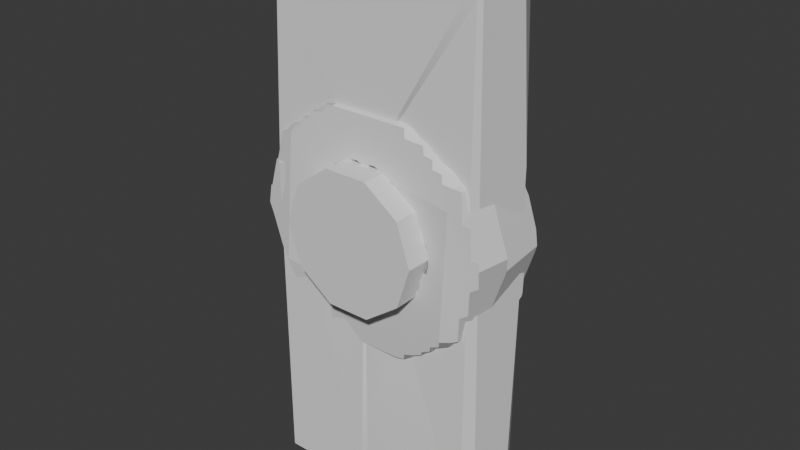 # Source: monolith.blend  (saved by Blender 5.0.118; exported with 4.5.12 LTS)
import bpy
from mathutils import Matrix  # noqa: F401  (used for matrix-valued properties, if any)

bpy.ops.wm.read_factory_settings(use_empty=True)
scene = bpy.context.scene
scene.name = 'Scene'

# ---- collections
col_collection = bpy.data.collections.new('Collection'); scene.collection.children.link(col_collection)

# ---- world
world_world = bpy.data.worlds.new('World'); scene.world = world_world
world_world.use_nodes = True; world_world.node_tree.nodes.clear()
_N = world_world.node_tree.nodes; _L = world_world.node_tree.links
n0 = _N.new('ShaderNodeOutputWorld'); n0.name = 'World Output'; n0.location = (200, 100)
n1 = _N.new('ShaderNodeBackground'); n1.name = 'Background'; n1.location = (-200, 100)
n1.inputs[0].default_value = (0.05088, 0.05088, 0.05088, 1.0)
_L.new(n1.outputs[0], n0.inputs[0])
n0.is_active_output = True
world_world.color = (0.05088, 0.05088, 0.05088)
world_world.sun_shadow_jitter_overblur = 0.0

# ---- meshes
me_torus_002 = bpy.data.meshes.new('Torus.002')
me_torus_002.from_pydata([(1.276, 1.233e-09, 0.0), (1.23, 5.458e-09, 0.2333), (0.7154, -2.676e-09, 0.2386), (0.7134, -4.307e-10, 2.325e-16), (0.7154, -9.207e-09, -0.2416), (1.23, 5.458e-09, -0.2333), (1.032, 0.7501, 0.0), (0.9949, 0.7228, 0.2333), (0.5788, 0.4205, 0.2386), (0.5772, 0.4193, -1.274e-15), (0.5788, 0.4205, -0.2416), (0.9949, 0.7228, -0.2333), (0.3943, 1.214, 0.0), (0.38, 1.17, 0.2333), (0.2211, 0.6804, 0.2386), (0.2205, 0.6785, -2.205e-15), (0.2211, 0.6804, -0.2416), (0.38, 1.17, -0.2333), (-0.3943, 1.214, 0.0), (-0.38, 1.17, 0.2333), (-0.2211, 0.6804, 0.2386), (-0.2205, 0.6785, -2.205e-15), (-0.2211, 0.6804, -0.2416), (-0.38, 1.17, -0.2333), (-1.032, 0.7501, 0.0), (-0.9949, 0.7228, 0.2333), (-0.5788, 0.4205, 0.2386), (-0.5772, 0.4193, -1.274e-15), (-0.5788, 0.4205, -0.2416), (-0.9949, 0.7228, -0.2333), (-1.276, 1.128e-07, 0.0), (-1.23, 1.13e-07, 0.2333), (-0.7154, 5.987e-08, 0.2386), (-0.7134, 6.194e-08, 2.325e-16), (-0.7154, 5.334e-08, -0.2416), (-1.23, 1.13e-07, -0.2333), (-1.032, -0.7501, 0.0), (-0.9949, -0.7228, 0.2333), (-0.5788, -0.4205, 0.2386), (-0.5772, -0.4193, 1.739e-15), (-0.5788, -0.4205, -0.2416), (-0.9949, -0.7228, -0.2333), (-0.3943, -1.214, 0.0), (-0.38, -1.17, 0.2333), (-0.2211, -0.6804, 0.2386), (-0.2205, -0.6785, 2.67e-15), (-0.2211, -0.6804, -0.2416), (-0.38, -1.17, -0.2333), (0.3943, -1.214, 0.0), (0.38, -1.17, 0.2333), (0.2211, -0.6804, 0.2386), (0.2205, -0.6785, 2.67e-15), (0.2211, -0.6804, -0.2416), (0.38, -1.17, -0.2333), (1.032, -0.7501, 0.0), (0.9949, -0.7228, 0.2333), (0.5788, -0.4205, 0.2386), (0.5772, -0.4193, 1.739e-15), (0.5788, -0.4205, -0.2416), (0.9949, -0.7228, -0.2333)], [], [(0, 6, 7, 1), (1, 7, 8, 2), (2, 8, 9, 3), (3, 9, 10, 4), (4, 10, 11, 5), (5, 11, 6, 0), (6, 12, 13, 7), (7, 13, 14, 8), (8, 14, 15, 9), (9, 15, 16, 10), (10, 16, 17, 11), (11, 17, 12, 6), (12, 18, 19, 13), (13, 19, 20, 14), (14, 20, 21, 15), (15, 21, 22, 16), (16, 22, 23, 17), (17, 23, 18, 12), (18, 24, 25, 19), (19, 25, 26, 20), (20, 26, 27, 21), (21, 27, 28, 22), (22, 28, 29, 23), (23, 29, 24, 18), (24, 30, 31, 25), (25, 31, 32, 26), (26, 32, 33, 27), (27, 33, 34, 28), (28, 34, 35, 29), (29, 35, 30, 24), (30, 36, 37, 31), (31, 37, 38, 32), (32, 38, 39, 33), (33, 39, 40, 34), (34, 40, 41, 35), (35, 41, 36, 30), (36, 42, 43, 37), (37, 43, 44, 38), (38, 44, 45, 39), (39, 45, 46, 40), (40, 46, 47, 41), (41, 47, 42, 36), (42, 48, 49, 43), (43, 49, 50, 44), (44, 50, 51, 45), (45, 51, 52, 46), (46, 52, 53, 47), (47, 53, 48, 42), (48, 54, 55, 49), (49, 55, 56, 50), (50, 56, 57, 51), (51, 57, 58, 52), (52, 58, 59, 53), (53, 59, 54, 48), (54, 0, 1, 55), (55, 1, 2, 56), (56, 2, 3, 57), (57, 3, 4, 58), (58, 4, 5, 59), (59, 5, 0, 54)])
_uv = me_torus_002.uv_layers.new(name='UVMap')
_uv.uv.foreach_set('vector', [0.6, 0.5, 0.7, 0.5, 0.7, 0.6667, 0.6, 0.6667, 0.6, 0.6667, 0.7, 0.6667, 0.7, 0.8333, 0.6, 0.8333, 0.6, 0.8333, 0.7, 0.8333, 0.7, 1.0, 0.6, 1.0, 0.6, -1.11e-16, 0.7, -1.11e-16, 0.7, 0.1667, 0.6, 0.1667, 0.6, 0.1667, 0.7, 0.1667, 0.7, 0.3333, 0.6, 0.3333, 0.6, 0.3333, 0.7, 0.3333, 0.7, 0.5, 0.6, 0.5, 0.7, 0.5, 0.8, 0.5, 0.8, 0.6667, 0.7, 0.6667, 0.7, 0.6667, 0.8, 0.6667, 0.8, 0.8333, 0.7, 0.8333, 0.7, 0.8333, 0.8, 0.8333, 0.8, 1.0, 0.7, 1.0, 0.7, -1.11e-16, 0.8, -1.11e-16, 0.8, 0.1667, 0.7, 0.1667, 0.7, 0.1667, 0.8, 0.1667, 0.8, 0.3333, 0.7, 0.3333, 0.7, 0.3333, 0.8, 0.3333, 0.8, 0.5, 0.7, 0.5, 0.8, 0.5, 0.9, 0.5, 0.9, 0.6667, 0.8, 0.6667, 0.8, 0.6667, 0.9, 0.6667, 0.9, 0.8333, 0.8, 0.8333, 0.8, 0.8333, 0.9, 0.8333, 0.9, 1.0, 0.8, 1.0, 0.8, -1.11e-16, 0.9, -1.11e-16, 0.9, 0.1667, 0.8, 0.1667, 0.8, 0.1667, 0.9, 0.1667, 0.9, 0.3333, 0.8, 0.3333, 0.8, 0.3333, 0.9, 0.3333, 0.9, 0.5, 0.8, 0.5, 0.9, 0.5, 1.0, 0.5, 1.0, 0.6667, 0.9, 0.6667, 0.9, 0.6667, 1.0, 0.6667, 1.0, 0.8333, 0.9, 0.8333, 0.9, 0.8333, 1.0, 0.8333, 1.0, 1.0, 0.9, 1.0, 0.9, -1.11e-16, 1.0, -1.11e-16, 1.0, 0.1667, 0.9, 0.1667, 0.9, 0.1667, 1.0, 0.1667, 1.0, 0.3333, 0.9, 0.3333, 0.9, 0.3333, 1.0, 0.3333, 1.0, 0.5, 0.9, 0.5, -1.11e-16, 0.5, 0.1, 0.5, 0.1, 0.6667, -1.11e-16, 0.6667, -1.11e-16, 0.6667, 0.1, 0.6667, 0.1, 0.8333, -1.11e-16, 0.8333, -1.11e-16, 0.8333, 0.1, 0.8333, 0.1, 1.0, -1.11e-16, 1.0, -1.11e-16, -1.11e-16, 0.1, -1.11e-16, 0.1, 0.1667, -1.11e-16, 0.1667, -1.11e-16, 0.1667, 0.1, 0.1667, 0.1, 0.3333, -1.11e-16, 0.3333, -1.11e-16, 0.3333, 0.1, 0.3333, 0.1, 0.5, -1.11e-16, 0.5, 0.1, 0.5, 0.2, 0.5, 0.2, 0.6667, 0.1, 0.6667, 0.1, 0.6667, 0.2, 0.6667, 0.2, 0.8333, 0.1, 0.8333, 0.1, 0.8333, 0.2, 0.8333, 0.2, 1.0, 0.1, 1.0, 0.1, -1.11e-16, 0.2, -1.11e-16, 0.2, 0.1667, 0.1, 0.1667, 0.1, 0.1667, 0.2, 0.1667, 0.2, 0.3333, 0.1, 0.3333, 0.1, 0.3333, 0.2, 0.3333, 0.2, 0.5, 0.1, 0.5, 0.2, 0.5, 0.3, 0.5, 0.3, 0.6667, 0.2, 0.6667, 0.2, 0.6667, 0.3, 0.6667, 0.3, 0.8333, 0.2, 0.8333, 0.2, 0.8333, 0.3, 0.8333, 0.3, 1.0, 0.2, 1.0, 0.2, -1.11e-16, 0.3, -1.11e-16, 0.3, 0.1667, 0.2, 0.1667, 0.2, 0.1667, 0.3, 0.1667, 0.3, 0.3333, 0.2, 0.3333, 0.2, 0.3333, 0.3, 0.3333, 0.3, 0.5, 0.2, 0.5, 0.3, 0.5, 0.4, 0.5, 0.4, 0.6667, 0.3, 0.6667, 0.3, 0.6667, 0.4, 0.6667, 0.4, 0.8333, 0.3, 0.8333, 0.3, 0.8333, 0.4, 0.8333, 0.4, 1.0, 0.3, 1.0, 0.3, -1.11e-16, 0.4, -1.11e-16, 0.4, 0.1667, 0.3, 0.1667, 0.3, 0.1667, 0.4, 0.1667, 0.4, 0.3333, 0.3, 0.3333, 0.3, 0.3333, 0.4, 0.3333, 0.4, 0.5, 0.3, 0.5, 0.4, 0.5, 0.5, 0.5, 0.5, 0.6667, 0.4, 0.6667, 0.4, 0.6667, 0.5, 0.6667, 0.5, 0.8333, 0.4, 0.8333, 0.4, 0.8333, 0.5, 0.8333, 0.5, 1.0, 0.4, 1.0, 0.4, -1.11e-16, 0.5, -1.11e-16, 0.5, 0.1667, 0.4, 0.1667, 0.4, 0.1667, 0.5, 0.1667, 0.5, 0.3333, 0.4, 0.3333, 0.4, 0.3333, 0.5, 0.3333, 0.5, 0.5, 0.4, 0.5, 0.5, 0.5, 0.6, 0.5, 0.6, 0.6667, 0.5, 0.6667, 0.5, 0.6667, 0.6, 0.6667, 0.6, 0.8333, 0.5, 0.8333, 0.5, 0.8333, 0.6, 0.8333, 0.6, 1.0, 0.5, 1.0, 0.5, -1.11e-16, 0.6, -1.11e-16, 0.6, 0.1667, 0.5, 0.1667, 0.5, 0.1667, 0.6, 0.1667, 0.6, 0.3333, 0.5, 0.3333, 0.5, 0.3333, 0.6, 0.3333, 0.6, 0.5, 0.5, 0.5])
me_torus_002.update()
me_cylinder_002 = bpy.data.meshes.new('Cylinder.002')
me_cylinder_002.from_pydata([(-8.882e-16, 1.0, -1.0), (8.882e-16, 1.0, 1.0), (0.5878, 0.809, -1.0), (0.5878, 0.809, 1.0), (0.9511, 0.309, -1.0), (0.9511, 0.309, 1.0), (0.9511, -0.309, -1.0), (0.9511, -0.309, 1.0), (0.5878, -0.809, -1.0), (0.5878, -0.809, 1.0), (-8.882e-16, -1.0, -1.0), (8.882e-16, -1.0, 1.0), (-0.5878, -0.809, -1.0), (-0.5878, -0.809, 1.0), (-0.9511, -0.309, -1.0), (-0.9511, -0.309, 1.0), (-0.9511, 0.309, -1.0), (-0.9511, 0.309, 1.0), (-0.5878, 0.809, -1.0), (-0.5878, 0.809, 1.0)], [], [(0, 1, 3, 2), (2, 3, 5, 4), (4, 5, 7, 6), (6, 7, 9, 8), (8, 9, 11, 10), (10, 11, 13, 12), (12, 13, 15, 14), (14, 15, 17, 16), (3, 1, 19, 17, 15, 13, 11, 9, 7, 5), (16, 17, 19, 18), (18, 19, 1, 0), (0, 2, 4, 6, 8, 10, 12, 14, 16, 18)])
_uv = me_cylinder_002.uv_layers.new(name='UVMap')
_uv.uv.foreach_set('vector', [1.0, 0.5, 1.0, 1.0, 0.9, 1.0, 0.9, 0.5, 0.9, 0.5, 0.9, 1.0, 0.8, 1.0, 0.8, 0.5, 0.8, 0.5, 0.8, 1.0, 0.7, 1.0, 0.7, 0.5, 0.7, 0.5, 0.7, 1.0, 0.6, 1.0, 0.6, 0.5, 0.6, 0.5, 0.6, 1.0, 0.5, 1.0, 0.5, 0.5, 0.5, 0.5, 0.5, 1.0, 0.4, 1.0, 0.4, 0.5, 0.4, 0.5, 0.4, 1.0, 0.3, 1.0, 0.3, 0.5, 0.3, 0.5, 0.3, 1.0, 0.2, 1.0, 0.2, 0.5, 0.3911, 0.4442, 0.25, 0.49, 0.1089, 0.4442, 0.02175, 0.3242, 0.02175, 0.1758, 0.1089, 0.05584, 0.25, 0.01, 0.3911, 0.05584, 0.4783, 0.1758, 0.4783, 0.3242, 0.2, 0.5, 0.2, 1.0, 0.1, 1.0, 0.1, 0.5, 0.1, 0.5, 0.1, 1.0, -7.451e-08, 1.0, -7.451e-08, 0.5, 0.75, 0.49, 0.8911, 0.4442, 0.9783, 0.3242, 0.9783, 0.1758, 0.8911, 0.05584, 0.75, 0.01, 0.6089, 0.05584, 0.5217, 0.1758, 0.5217, 0.3242, 0.6089, 0.4442])
me_cylinder_002.update()
me_cube = bpy.data.meshes.new('Cube')
me_cube.from_pydata([(-1.085, -0.4025, -2.841), (-0.9812, -0.3349, 2.689), (-1.089, 0.3757, -2.851), (-0.9812, 0.3349, 2.689), (1.089, -0.3349, -2.851), (0.9812, -0.3349, 2.689), (1.06, 0.375, -2.85), (0.9812, 0.3349, 2.689), (-1.085, -0.4025, 0.4302), (-1.089, 0.3349, 0.4402), (1.118, 0.2947, 0.4394), (1.089, -0.3349, 0.4402), (-0.03089, 0.3757, -2.851), (-0.003524, 0.3142, 2.62), (-0.0348, -0.4025, -2.841), (-0.003524, -0.3142, 2.62), (-0.006362, -0.3142, 0.5334), (-0.006362, 0.3142, 0.5334), (0.4192, 0.3142, 2.62), (0.4907, -0.3349, -2.851), (0.4643, 0.3142, 0.5334), (0.4907, 0.3349, -2.851), (0.4421, -0.3349, 2.689), (0.4643, -0.3142, 0.5334), (0.4907, -0.3349, 0.4402), (-0.0348, -0.4025, 0.4302), (-0.02783, 0.3349, 2.689), (-0.02783, -0.3349, 2.689), (-0.03089, 0.3757, 0.4402), (0.4907, 0.3349, 0.4402), (0.4192, -0.3142, 2.62), (0.4421, 0.3349, 2.689), (-1.089, -0.3349, -2.851), (-1.089, -0.3349, 0.4402), (-0.03089, -0.3349, 0.4402), (-0.03089, -0.3349, -2.851)], [], [(33, 1, 3, 9), (29, 31, 7, 10), (10, 7, 5, 11), (34, 27, 1, 33), (21, 6, 4, 19), (26, 3, 1, 27), (14, 25, 8, 0), (6, 10, 11, 4), (21, 29, 10, 6), (32, 33, 9, 2), (2, 9, 28, 12), (19, 24, 34, 35), (18, 13, 15, 30), (2, 12, 35, 32), (23, 30, 15, 16), (9, 3, 26, 28), (11, 5, 22, 24), (7, 31, 22, 5), (4, 11, 24, 19), (12, 28, 29, 21), (12, 21, 19, 35), (17, 13, 18, 20), (23, 16, 34, 24), (15, 13, 26, 27), (16, 15, 27, 34), (13, 17, 28, 26), (17, 20, 29, 28), (30, 23, 24, 22), (18, 30, 22, 31), (20, 18, 31, 29), (0, 8, 33, 32), (8, 25, 34, 33), (14, 0, 32, 35), (25, 14, 35, 34)])
_uv = me_cube.uv_layers.new(name='UVMap')
_uv.uv.foreach_set('vector', [0.5235, 0.0, 0.625, 0.0, 0.625, 0.25, 0.5235, 0.25, 0.5235, 0.4313, 0.625, 0.4313, 0.625, 0.5, 0.5235, 0.5, 0.5235, 0.5, 0.625, 0.5, 0.625, 0.75, 0.5235, 0.75, 0.5235, 0.8785, 0.625, 0.8785, 0.625, 1.0, 0.5235, 1.0, 0.3063, 0.5, 0.375, 0.5, 0.375, 0.75, 0.3063, 0.75, 0.7535, 0.5, 0.875, 0.5, 0.875, 0.75, 0.7535, 0.75, 0.3754, 0.879, 0.5231, 0.879, 0.5231, 0.9996, 0.3754, 0.9996, 0.375, 0.5, 0.5235, 0.5, 0.5235, 0.75, 0.375, 0.75, 0.375, 0.4313, 0.5235, 0.4313, 0.5235, 0.5, 0.375, 0.5, 0.375, 0.0, 0.5235, 0.0, 0.5235, 0.25, 0.375, 0.25, 0.375, 0.25, 0.5235, 0.25, 0.5235, 0.3715, 0.375, 0.3715, 0.375, 0.8187, 0.5235, 0.8187, 0.5235, 0.8785, 0.375, 0.8785, 0.6949, 0.5, 0.7523, 0.5, 0.7523, 0.75, 0.6949, 0.75, 0.125, 0.5, 0.2465, 0.5, 0.2465, 0.75, 0.125, 0.75, 0.5246, 0.8198, 0.625, 0.8199, 0.625, 0.8773, 0.5246, 0.8774, 0.5235, 0.25, 0.625, 0.25, 0.625, 0.3715, 0.5235, 0.3715, 0.5235, 0.75, 0.625, 0.75, 0.625, 0.8187, 0.5235, 0.8187, 0.625, 0.5, 0.6937, 0.5, 0.6937, 0.75, 0.625, 0.75, 0.375, 0.75, 0.5235, 0.75, 0.5235, 0.8187, 0.375, 0.8187, 0.375, 0.3715, 0.5235, 0.3715, 0.5235, 0.4313, 0.375, 0.4313, 0.2465, 0.5, 0.3063, 0.5, 0.3063, 0.75, 0.2465, 0.75, 0.5246, 0.3726, 0.625, 0.3727, 0.625, 0.4301, 0.5246, 0.4302, 0.5246, 0.8198, 0.5246, 0.8774, 0.5235, 0.8785, 0.5235, 0.8187, 0.7523, 0.75, 0.7523, 0.5, 0.7535, 0.5, 0.7535, 0.75, 0.5246, 0.8774, 0.625, 0.8773, 0.625, 0.8785, 0.5235, 0.8785, 0.625, 0.3727, 0.5246, 0.3726, 0.5235, 0.3715, 0.625, 0.3715, 0.5246, 0.3726, 0.5246, 0.4302, 0.5235, 0.4313, 0.5235, 0.3715, 0.625, 0.8199, 0.5246, 0.8198, 0.5235, 0.8187, 0.625, 0.8187, 0.6949, 0.5, 0.6949, 0.75, 0.6937, 0.75, 0.6937, 0.5, 0.5246, 0.4302, 0.625, 0.4301, 0.625, 0.4313, 0.5235, 0.4313, 0.3754, 0.9996, 0.5231, 0.9996, 0.5235, 1.0, 0.375, 1.0, 0.5231, 0.9996, 0.5231, 0.879, 0.5235, 0.8785, 0.5235, 1.0, 0.3754, 0.879, 0.3754, 0.9996, 0.375, 1.0, 0.375, 0.8785, 0.5231, 0.879, 0.3754, 0.879, 0.375, 0.8785, 0.5235, 0.8785])
me_cube.update()

# ---- objects
ob_torus_002 = bpy.data.objects.new('Torus.002', me_torus_002)
ob_cylinder = bpy.data.objects.new('Cylinder', me_cylinder_002)
ob_cube = bpy.data.objects.new('Cube', me_cube)

# ---- transforms, parenting, visibility, modifiers, constraints
ob_torus_002.location = (0.0, 0.0, 0.0)
ob_torus_002.rotation_euler = (1.571, -0.0, 0.0)
ob_torus_002.scale = (1.0, 1.0, 1.813)
_m = ob_torus_002.modifiers.new('Remesh', 'REMESH')
_m.scale = 0.3
_m.octree_depth = 7
_m = ob_torus_002.modifiers.new('Displace', 'DISPLACE')
_m.strength = 0.1
_m = ob_torus_002.modifiers.new('Decimate', 'DECIMATE')
_m.decimate_type = 'DISSOLVE'
_m.angle_limit = 0.4363
_m = ob_torus_002.modifiers.new('Triangulate', 'TRIANGULATE')
_m.keep_custom_normals = True
ob_cylinder.location = (0.0, 0.0, 0.0)
ob_cylinder.rotation_euler = (1.571, 0.3142, 0.0)
ob_cylinder.scale = (0.7183, 0.7183, 0.7183)
ob_cube.location = (0.0, 0.0, 0.0)
_m = ob_cube.modifiers.new('Remesh', 'REMESH')
_m.scale = 0.7
_m.octree_depth = 7
_m = ob_cube.modifiers.new('Displace', 'DISPLACE')
_m.strength = 0.2
_m = ob_cube.modifiers.new('Decimate', 'DECIMATE')
_m.decimate_type = 'DISSOLVE'
_m.angle_limit = 0.4311
_m = ob_cube.modifiers.new('Triangulate', 'TRIANGULATE')
_m.keep_custom_normals = True
_m = ob_cube.modifiers.new('Boolean', 'BOOLEAN')
_m.object = ob_cylinder
_m.solver = 'MANIFOLD'

# ---- collection membership
col_collection.objects.link(ob_torus_002)
col_collection.objects.link(ob_cylinder)
col_collection.objects.link(ob_cube)

# ---- scene / render settings (as saved in the file)
scene.frame_start = 1; scene.frame_end = 250; scene.frame_set(157)
scene.render.engine = 'BLENDER_EEVEE_NEXT'
scene.render.bake_bias = 0.0
scene.render.bake_samples = 0
scene.cycles.sampling_pattern = 'TABULATED_SOBOL'
scene.eevee.use_volume_custom_range = False
bpy.context.view_layer.update()

# ---- added for rendering (the .blend has no active camera and no usable light): camera, sun
cam_auto = bpy.data.cameras.new('AutoCamera')
cam_auto.lens = 50.0
cam_auto.sensor_width = 36.0
cam_auto.clip_end = 1000.0
ob_auto_camera = bpy.data.objects.new('AutoCamera', cam_auto)
scene.collection.objects.link(ob_auto_camera)
ob_auto_camera.location = (5.91251, -7.07191, 4.64286)
ob_auto_camera.rotation_euler = (1.09748, -7.21219e-08, 0.694738)
scene.camera = ob_auto_camera
light_auto_sun = bpy.data.lights.new('AutoSun', 'SUN')
light_auto_sun.energy = 3.0
light_auto_sun.angle = 0.0523599
ob_auto_sun = bpy.data.objects.new('AutoSun', light_auto_sun)
scene.collection.objects.link(ob_auto_sun)
ob_auto_sun.rotation_euler = (0.872665, 0.174533, 0.523599)
bpy.context.view_layer.update()
